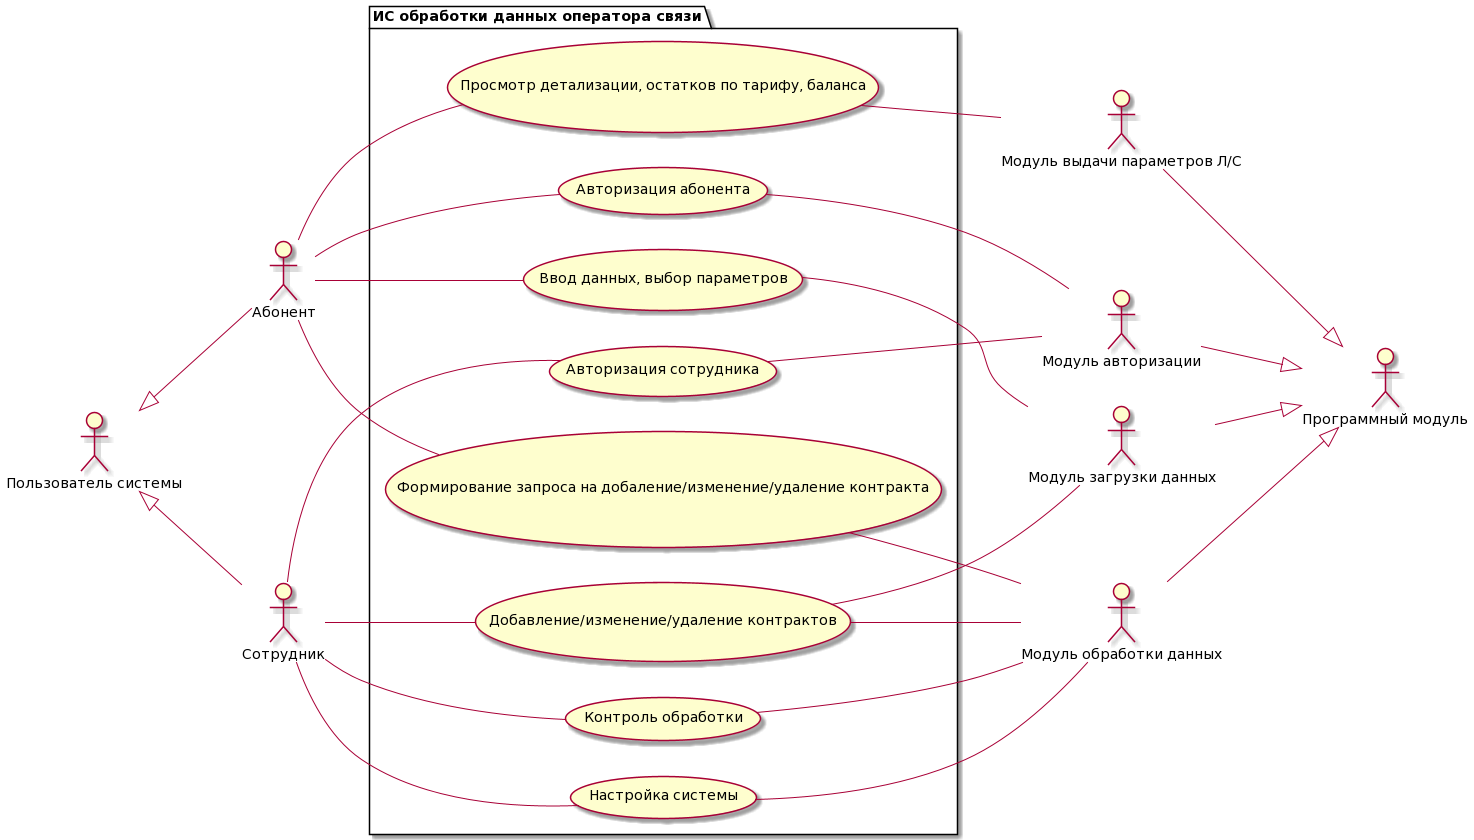

The diagram above was rendered by PlantUML. Its source (embedded in the PNG):
@startuml
left to right direction
actor P1 as "Пользователь системы"
actor P1_1 as "Абонент"
actor P1_2 as "Сотрудник"
P1 <|-- P1_1
P1 <|-- P1_2
actor M1 as "Программный модуль"
actor M1_1 as "Модуль выдачи параметров Л/С"
actor M1_2 as "Модуль загрузки данных"
actor M1_3 as "Модуль обработки данных"
actor M1_4 as "Модуль авторизации"
M1_1 --|> M1
M1_2 --|> M1
M1_3 --|> M1
M1_4 --|> M1

package APP as "ИС обработки данных оператора связи" {
  usecase F1 as "Просмотр детализации, остатков по тарифу, баланса"
  usecase F2 as "Ввод данных, выбор параметров"
  usecase F3 as "Формирование запроса на добаление/изменение/удаление контракта"
  usecase F4 as "Авторизация абонента"
  usecase F5 as "Авторизация сотрудника"
  usecase F6 as "Контроль обработки"
  usecase F7 as "Настройка системы"
  usecase F8 as "Добавление/изменение/удаление контрактов"

  P1_1 -- (F1)
  P1_1 -- (F2)
  P1_1 -- (F3)
  P1_1 -- (F4)
  P1_2 -- (F5)
  P1_2 -- (F6)
  P1_2 -- (F7)
  P1_2 -- (F8)
  (F1) -- M1_1
  (F2) -- M1_2
  (F3) -- M1_3
  (F4) -- M1_4
  (F5) -- M1_4
  (F6) -- M1_3
  (F7) -- M1_3
  (F8) -- M1_2
  (F8) -- M1_3
}
@enduml